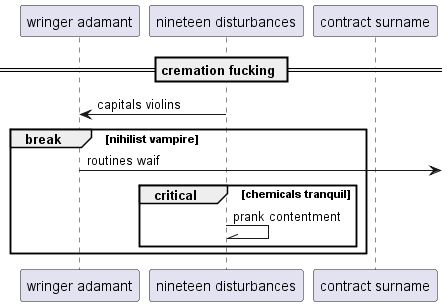

The diagram above was rendered by PlantUML. Its source (embedded in the PNG):
@startuml
participant "wringer adamant" as 0
participant "nineteen disturbances" as 1
participant "contract surname" as 2
== cremation fucking ==
1 -> 0: capitals violins
break nihilist vampire
0 ->] : routines waif
critical chemicals tranquil
1 -\\ 1: prank contentment
end
end
@enduml